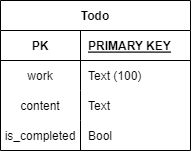

The diagram above was exported from draw.io. Its source (the exported page's mxGraphModel, read from the mxfile embedded in the PNG):
<mxGraphModel dx="782" dy="469" grid="1" gridSize="10" guides="1" tooltips="1" connect="1" arrows="1" fold="1" page="1" pageScale="1" pageWidth="827" pageHeight="1169" math="0" shadow="0">
  <root>
    <mxCell id="0" />
    <mxCell id="1" parent="0" />
    <mxCell id="oI28EPUnU3m0nHcmZrLJ-1" value="Todo" style="shape=table;startSize=30;container=1;collapsible=1;childLayout=tableLayout;fixedRows=1;rowLines=0;fontStyle=1;align=center;resizeLast=1;" vertex="1" parent="1">
      <mxGeometry x="250" y="110" width="190" height="150" as="geometry">
        <mxRectangle x="310" y="150" width="80" height="30" as="alternateBounds" />
      </mxGeometry>
    </mxCell>
    <mxCell id="oI28EPUnU3m0nHcmZrLJ-2" value="" style="shape=partialRectangle;collapsible=0;dropTarget=0;pointerEvents=0;fillColor=none;points=[[0,0.5],[1,0.5]];portConstraint=eastwest;top=0;left=0;right=0;bottom=1;" vertex="1" parent="oI28EPUnU3m0nHcmZrLJ-1">
      <mxGeometry y="30" width="190" height="30" as="geometry" />
    </mxCell>
    <mxCell id="oI28EPUnU3m0nHcmZrLJ-3" value="PK" style="shape=partialRectangle;overflow=hidden;connectable=0;fillColor=none;top=0;left=0;bottom=0;right=0;fontStyle=1;" vertex="1" parent="oI28EPUnU3m0nHcmZrLJ-2">
      <mxGeometry width="80" height="30" as="geometry">
        <mxRectangle width="80" height="30" as="alternateBounds" />
      </mxGeometry>
    </mxCell>
    <mxCell id="oI28EPUnU3m0nHcmZrLJ-4" value="PRIMARY KEY" style="shape=partialRectangle;overflow=hidden;connectable=0;fillColor=none;top=0;left=0;bottom=0;right=0;align=left;spacingLeft=6;fontStyle=5;" vertex="1" parent="oI28EPUnU3m0nHcmZrLJ-2">
      <mxGeometry x="80" width="110" height="30" as="geometry">
        <mxRectangle width="110" height="30" as="alternateBounds" />
      </mxGeometry>
    </mxCell>
    <mxCell id="oI28EPUnU3m0nHcmZrLJ-5" value="" style="shape=partialRectangle;collapsible=0;dropTarget=0;pointerEvents=0;fillColor=none;points=[[0,0.5],[1,0.5]];portConstraint=eastwest;top=0;left=0;right=0;bottom=0;" vertex="1" parent="oI28EPUnU3m0nHcmZrLJ-1">
      <mxGeometry y="60" width="190" height="30" as="geometry" />
    </mxCell>
    <mxCell id="oI28EPUnU3m0nHcmZrLJ-6" value="work" style="shape=partialRectangle;overflow=hidden;connectable=0;fillColor=none;top=0;left=0;bottom=0;right=0;" vertex="1" parent="oI28EPUnU3m0nHcmZrLJ-5">
      <mxGeometry width="80" height="30" as="geometry">
        <mxRectangle width="80" height="30" as="alternateBounds" />
      </mxGeometry>
    </mxCell>
    <mxCell id="oI28EPUnU3m0nHcmZrLJ-7" value="Text (100)" style="shape=partialRectangle;overflow=hidden;connectable=0;fillColor=none;top=0;left=0;bottom=0;right=0;align=left;spacingLeft=6;" vertex="1" parent="oI28EPUnU3m0nHcmZrLJ-5">
      <mxGeometry x="80" width="110" height="30" as="geometry">
        <mxRectangle width="110" height="30" as="alternateBounds" />
      </mxGeometry>
    </mxCell>
    <mxCell id="oI28EPUnU3m0nHcmZrLJ-8" value="" style="shape=partialRectangle;collapsible=0;dropTarget=0;pointerEvents=0;fillColor=none;points=[[0,0.5],[1,0.5]];portConstraint=eastwest;top=0;left=0;right=0;bottom=0;" vertex="1" parent="oI28EPUnU3m0nHcmZrLJ-1">
      <mxGeometry y="90" width="190" height="30" as="geometry" />
    </mxCell>
    <mxCell id="oI28EPUnU3m0nHcmZrLJ-9" value="content" style="shape=partialRectangle;overflow=hidden;connectable=0;fillColor=none;top=0;left=0;bottom=0;right=0;" vertex="1" parent="oI28EPUnU3m0nHcmZrLJ-8">
      <mxGeometry width="80" height="30" as="geometry">
        <mxRectangle width="80" height="30" as="alternateBounds" />
      </mxGeometry>
    </mxCell>
    <mxCell id="oI28EPUnU3m0nHcmZrLJ-10" value="Text" style="shape=partialRectangle;overflow=hidden;connectable=0;fillColor=none;top=0;left=0;bottom=0;right=0;align=left;spacingLeft=6;" vertex="1" parent="oI28EPUnU3m0nHcmZrLJ-8">
      <mxGeometry x="80" width="110" height="30" as="geometry">
        <mxRectangle width="110" height="30" as="alternateBounds" />
      </mxGeometry>
    </mxCell>
    <mxCell id="oI28EPUnU3m0nHcmZrLJ-11" value="" style="shape=partialRectangle;collapsible=0;dropTarget=0;pointerEvents=0;fillColor=none;points=[[0,0.5],[1,0.5]];portConstraint=eastwest;top=0;left=0;right=0;bottom=0;" vertex="1" parent="oI28EPUnU3m0nHcmZrLJ-1">
      <mxGeometry y="120" width="190" height="30" as="geometry" />
    </mxCell>
    <mxCell id="oI28EPUnU3m0nHcmZrLJ-12" value="is_completed" style="shape=partialRectangle;overflow=hidden;connectable=0;fillColor=none;top=0;left=0;bottom=0;right=0;align=center;" vertex="1" parent="oI28EPUnU3m0nHcmZrLJ-11">
      <mxGeometry width="80" height="30" as="geometry">
        <mxRectangle width="80" height="30" as="alternateBounds" />
      </mxGeometry>
    </mxCell>
    <mxCell id="oI28EPUnU3m0nHcmZrLJ-13" value="Bool" style="shape=partialRectangle;overflow=hidden;connectable=0;fillColor=none;top=0;left=0;bottom=0;right=0;align=left;spacingLeft=6;" vertex="1" parent="oI28EPUnU3m0nHcmZrLJ-11">
      <mxGeometry x="80" width="110" height="30" as="geometry">
        <mxRectangle width="110" height="30" as="alternateBounds" />
      </mxGeometry>
    </mxCell>
  </root>
</mxGraphModel>